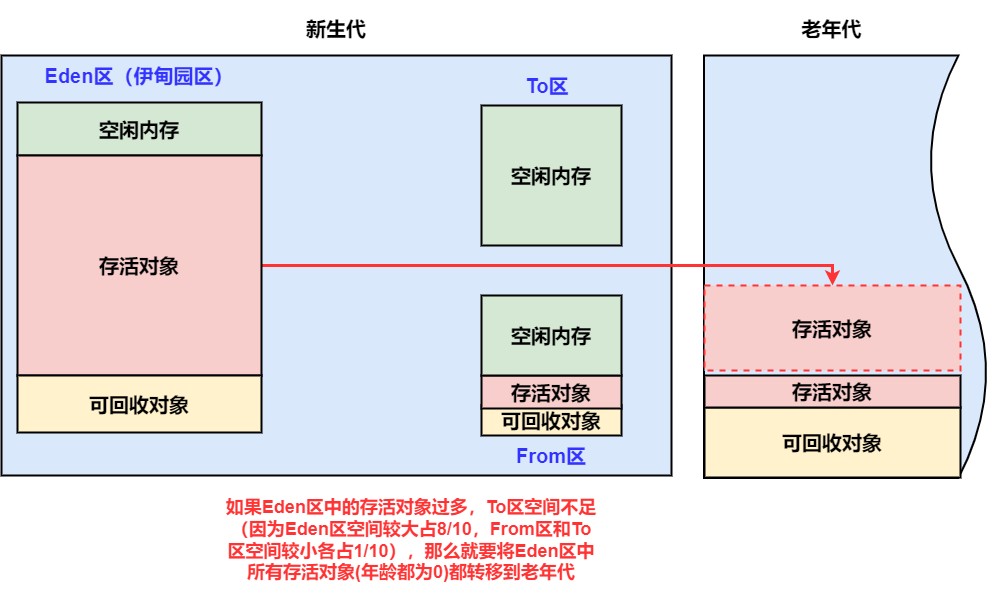

The diagram above was exported from draw.io. Its source (the exported page's mxGraphModel, read from the mxfile embedded in the PNG):
<mxGraphModel dx="2310" dy="2085" grid="1" gridSize="10" guides="1" tooltips="1" connect="1" arrows="1" fold="1" page="1" pageScale="1" pageWidth="827" pageHeight="1169" math="0" shadow="0">
  <root>
    <mxCell id="0" />
    <mxCell id="1" parent="0" />
    <mxCell id="oaNtdj5QXQoGEIEXDVZ7-13" value="" style="rounded=0;whiteSpace=wrap;html=1;fontSize=20;strokeColor=#000000;strokeWidth=2;fillColor=#dae8fc;" parent="1" vertex="1">
      <mxGeometry x="-130" y="-40" width="670" height="420" as="geometry" />
    </mxCell>
    <mxCell id="oaNtdj5QXQoGEIEXDVZ7-1" value="" style="shape=document;whiteSpace=wrap;html=1;boundedLbl=1;rotation=-90;size=0.21428571428571427;strokeWidth=2;fillColor=#dae8fc;strokeColor=#000000;" parent="1" vertex="1">
      <mxGeometry x="503.75" y="28.75" width="422.5" height="285" as="geometry" />
    </mxCell>
    <mxCell id="oaNtdj5QXQoGEIEXDVZ7-2" value="&lt;span style=&quot;font-size: 20px&quot;&gt;老年代&lt;br&gt;&lt;/span&gt;" style="text;html=1;strokeColor=none;fillColor=none;align=center;verticalAlign=middle;whiteSpace=wrap;rounded=0;fontStyle=1" parent="1" vertex="1">
      <mxGeometry x="608" y="-95" width="185" height="55" as="geometry" />
    </mxCell>
    <mxCell id="oaNtdj5QXQoGEIEXDVZ7-5" value="&lt;b&gt;空闲内存&lt;/b&gt;" style="rounded=0;whiteSpace=wrap;html=1;fontSize=20;strokeColor=#000000;strokeWidth=2;fillColor=#d5e8d4;" parent="1" vertex="1">
      <mxGeometry x="350" y="10" width="140" height="140" as="geometry" />
    </mxCell>
    <mxCell id="oaNtdj5QXQoGEIEXDVZ7-6" value="&lt;b&gt;可回收对象&lt;/b&gt;" style="rounded=0;whiteSpace=wrap;html=1;fontSize=20;strokeColor=#000000;strokeWidth=2;fillColor=#fff2cc;" parent="1" vertex="1">
      <mxGeometry x="350" y="310" width="140" height="30" as="geometry" />
    </mxCell>
    <mxCell id="oaNtdj5QXQoGEIEXDVZ7-8" value="空闲内存" style="rounded=0;whiteSpace=wrap;html=1;fontSize=20;strokeColor=#000000;strokeWidth=2;fillColor=#d5e8d4;fontStyle=1;" parent="1" vertex="1">
      <mxGeometry x="-114" y="7" width="244" height="53" as="geometry" />
    </mxCell>
    <mxCell id="DoXF6vn2oHVJUI3XInfV-2" style="edgeStyle=orthogonalEdgeStyle;rounded=0;orthogonalLoop=1;jettySize=auto;html=1;exitX=1;exitY=0.5;exitDx=0;exitDy=0;entryX=0.5;entryY=0;entryDx=0;entryDy=0;fontSize=18;fontColor=#FF3333;strokeColor=#FF3333;strokeWidth=3;" edge="1" parent="1" source="oaNtdj5QXQoGEIEXDVZ7-9" target="zDaKl7gX8dj2Ju4VmQOG-4">
      <mxGeometry relative="1" as="geometry" />
    </mxCell>
    <mxCell id="oaNtdj5QXQoGEIEXDVZ7-9" value="存活对象" style="rounded=0;whiteSpace=wrap;html=1;fontSize=20;strokeColor=#000000;strokeWidth=2;fillColor=#f8cecc;fontStyle=1" parent="1" vertex="1">
      <mxGeometry x="-114" y="60" width="244" height="220" as="geometry" />
    </mxCell>
    <mxCell id="oaNtdj5QXQoGEIEXDVZ7-10" value="&lt;b&gt;可回收对象&lt;/b&gt;" style="rounded=0;whiteSpace=wrap;html=1;fontSize=20;strokeColor=#000000;strokeWidth=2;fillColor=#fff2cc;" parent="1" vertex="1">
      <mxGeometry x="-114" y="280" width="244" height="57" as="geometry" />
    </mxCell>
    <mxCell id="oaNtdj5QXQoGEIEXDVZ7-12" value="Eden区（伊甸园区）" style="text;html=1;strokeColor=none;fillColor=none;align=center;verticalAlign=middle;whiteSpace=wrap;rounded=0;fontSize=20;fontStyle=1;fontColor=#3333FF;" parent="1" vertex="1">
      <mxGeometry x="-100.25" y="-40" width="216.5" height="40" as="geometry" />
    </mxCell>
    <mxCell id="oaNtdj5QXQoGEIEXDVZ7-14" value="新生代" style="text;html=1;strokeColor=none;fillColor=none;align=center;verticalAlign=middle;whiteSpace=wrap;rounded=0;fontSize=20;fontStyle=1" parent="1" vertex="1">
      <mxGeometry x="117.88" y="-87.5" width="174.25" height="40" as="geometry" />
    </mxCell>
    <mxCell id="oaNtdj5QXQoGEIEXDVZ7-15" value="To区" style="text;html=1;strokeColor=none;fillColor=none;align=center;verticalAlign=middle;whiteSpace=wrap;rounded=0;fontSize=20;fontStyle=1;fontColor=#3333FF;" parent="1" vertex="1">
      <mxGeometry x="370.75" y="-30" width="90" height="40" as="geometry" />
    </mxCell>
    <mxCell id="oaNtdj5QXQoGEIEXDVZ7-16" value="From区" style="text;html=1;strokeColor=none;fillColor=none;align=center;verticalAlign=middle;whiteSpace=wrap;rounded=0;fontSize=20;fontStyle=1;fontColor=#3333FF;" parent="1" vertex="1">
      <mxGeometry x="375" y="340" width="90" height="40" as="geometry" />
    </mxCell>
    <mxCell id="oaNtdj5QXQoGEIEXDVZ7-17" value="&lt;b&gt;存活对象&lt;/b&gt;" style="rounded=0;whiteSpace=wrap;html=1;fontSize=20;strokeColor=#000000;strokeWidth=2;fillColor=#f8cecc;" parent="1" vertex="1">
      <mxGeometry x="350.01" y="280" width="140" height="33" as="geometry" />
    </mxCell>
    <mxCell id="oaNtdj5QXQoGEIEXDVZ7-18" value="&lt;b&gt;空闲内存&lt;/b&gt;" style="rounded=0;whiteSpace=wrap;html=1;fontSize=20;strokeColor=#000000;strokeWidth=2;fillColor=#d5e8d4;" parent="1" vertex="1">
      <mxGeometry x="350" y="200" width="140" height="80" as="geometry" />
    </mxCell>
    <mxCell id="oaNtdj5QXQoGEIEXDVZ7-41" value="&lt;b&gt;可回收对象&lt;/b&gt;" style="rounded=0;whiteSpace=wrap;html=1;fontSize=20;strokeColor=#000000;strokeWidth=2;fillColor=#fff2cc;" parent="1" vertex="1">
      <mxGeometry x="573" y="312" width="256" height="70" as="geometry" />
    </mxCell>
    <mxCell id="oaNtdj5QXQoGEIEXDVZ7-42" value="&lt;b&gt;存活对象&lt;/b&gt;" style="rounded=0;whiteSpace=wrap;html=1;fontSize=20;strokeColor=#000000;strokeWidth=2;fillColor=#f8cecc;" parent="1" vertex="1">
      <mxGeometry x="573" y="280" width="256" height="32" as="geometry" />
    </mxCell>
    <mxCell id="zDaKl7gX8dj2Ju4VmQOG-4" value="&lt;b&gt;存活对象&lt;/b&gt;" style="rounded=0;whiteSpace=wrap;html=1;fontSize=20;strokeColor=#FF3333;strokeWidth=2;fillColor=#f8cecc;dashed=1;" parent="1" vertex="1">
      <mxGeometry x="573" y="190" width="256" height="85" as="geometry" />
    </mxCell>
    <mxCell id="DoXF6vn2oHVJUI3XInfV-1" value="如果Eden区中的存活对象过多，To区空间不足（因为Eden区空间较大占8/10，From区和To区空间较小各占1/10），那么就要将Eden区中所有存活对象(年龄都为0)都转移到老年代" style="text;html=1;strokeColor=none;fillColor=none;align=center;verticalAlign=middle;whiteSpace=wrap;rounded=0;fontSize=18;fontStyle=1;fontColor=#FF3333;" vertex="1" parent="1">
      <mxGeometry x="90" y="390" width="380" height="110" as="geometry" />
    </mxCell>
  </root>
</mxGraphModel>